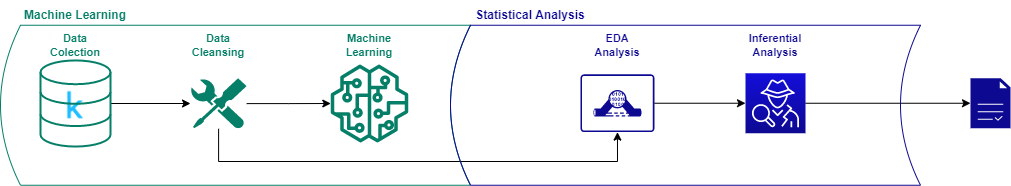

The diagram above was exported from draw.io. Its source (the exported page's mxGraphModel, read from the mxfile embedded in the PNG):
<mxGraphModel dx="1038" dy="641" grid="1" gridSize="10" guides="1" tooltips="1" connect="1" arrows="1" fold="1" page="1" pageScale="1" pageWidth="1169" pageHeight="827" background="#ffffff" math="0" shadow="0">
  <root>
    <mxCell id="0" />
    <mxCell id="1" parent="0" />
    <mxCell id="4EKTg9loYag1cKk55Q0v-3" value="" style="shape=image;verticalLabelPosition=bottom;labelBackgroundColor=default;verticalAlign=top;aspect=fixed;imageAspect=0;image=https://cdn4.iconfinder.com/data/icons/logos-and-brands/512/189_Kaggle_logo_logos-512.png;imageBackground=none;" vertex="1" parent="1">
      <mxGeometry x="150" y="388.75" width="30" height="30" as="geometry" />
    </mxCell>
    <mxCell id="4EKTg9loYag1cKk55Q0v-8" value="" style="edgeStyle=orthogonalEdgeStyle;rounded=0;orthogonalLoop=1;jettySize=auto;html=1;" edge="1" parent="1" source="4EKTg9loYag1cKk55Q0v-4" target="4EKTg9loYag1cKk55Q0v-7">
      <mxGeometry relative="1" as="geometry" />
    </mxCell>
    <mxCell id="4EKTg9loYag1cKk55Q0v-27" style="edgeStyle=orthogonalEdgeStyle;rounded=0;orthogonalLoop=1;jettySize=auto;html=1;entryX=0.5;entryY=1;entryDx=0;entryDy=0;entryPerimeter=0;" edge="1" parent="1" source="4EKTg9loYag1cKk55Q0v-4" target="4EKTg9loYag1cKk55Q0v-12">
      <mxGeometry relative="1" as="geometry">
        <mxPoint x="308.05500000000006" y="480" as="targetPoint" />
        <Array as="points">
          <mxPoint x="308" y="460" />
          <mxPoint x="707" y="460" />
        </Array>
      </mxGeometry>
    </mxCell>
    <mxCell id="4EKTg9loYag1cKk55Q0v-4" value="" style="sketch=0;aspect=fixed;pointerEvents=1;shadow=0;dashed=0;html=1;strokeColor=none;labelPosition=center;verticalLabelPosition=bottom;verticalAlign=top;align=center;fillColor=#067F68;shape=mxgraph.mscae.enterprise.tool;" vertex="1" parent="1">
      <mxGeometry x="280" y="376.75" width="56.11" height="50.5" as="geometry" />
    </mxCell>
    <mxCell id="4EKTg9loYag1cKk55Q0v-7" value="" style="sketch=0;outlineConnect=0;fontColor=#232F3E;gradientColor=none;fillColor=#067F68;strokeColor=none;dashed=0;verticalLabelPosition=bottom;verticalAlign=top;align=center;html=1;fontSize=12;fontStyle=0;aspect=fixed;pointerEvents=1;shape=mxgraph.aws4.sagemaker_model;" vertex="1" parent="1">
      <mxGeometry x="420" y="363" width="78" height="78" as="geometry" />
    </mxCell>
    <mxCell id="4EKTg9loYag1cKk55Q0v-10" value="" style="edgeStyle=orthogonalEdgeStyle;rounded=0;orthogonalLoop=1;jettySize=auto;html=1;" edge="1" parent="1" source="4EKTg9loYag1cKk55Q0v-9" target="4EKTg9loYag1cKk55Q0v-4">
      <mxGeometry relative="1" as="geometry" />
    </mxCell>
    <mxCell id="4EKTg9loYag1cKk55Q0v-9" value="" style="html=1;verticalLabelPosition=bottom;align=center;labelBackgroundColor=#ffffff;verticalAlign=top;strokeWidth=2;strokeColor=#067F68;shadow=0;dashed=0;shape=mxgraph.ios7.icons.data;fillColor=none;fontColor=none;noLabel=1;" vertex="1" parent="1">
      <mxGeometry x="130" y="358.95" width="70" height="86.1" as="geometry" />
    </mxCell>
    <mxCell id="4EKTg9loYag1cKk55Q0v-20" value="" style="edgeStyle=orthogonalEdgeStyle;rounded=0;orthogonalLoop=1;jettySize=auto;html=1;" edge="1" parent="1" source="4EKTg9loYag1cKk55Q0v-11" target="4EKTg9loYag1cKk55Q0v-18">
      <mxGeometry relative="1" as="geometry" />
    </mxCell>
    <mxCell id="4EKTg9loYag1cKk55Q0v-11" value="" style="sketch=0;points=[[0,0,0],[0.25,0,0],[0.5,0,0],[0.75,0,0],[1,0,0],[0,1,0],[0.25,1,0],[0.5,1,0],[0.75,1,0],[1,1,0],[0,0.25,0],[0,0.5,0],[0,0.75,0],[1,0.25,0],[1,0.5,0],[1,0.75,0]];outlineConnect=0;fontColor=#232F3E;gradientColor=#140EDB;gradientDirection=north;fillColor=#0D0991;strokeColor=#ffffff;dashed=0;verticalLabelPosition=bottom;verticalAlign=top;align=center;html=1;fontSize=12;fontStyle=0;aspect=fixed;shape=mxgraph.aws4.resourceIcon;resIcon=mxgraph.aws4.detective;" vertex="1" parent="1">
      <mxGeometry x="835" y="371.75" width="60" height="60" as="geometry" />
    </mxCell>
    <mxCell id="4EKTg9loYag1cKk55Q0v-19" value="" style="edgeStyle=orthogonalEdgeStyle;rounded=0;orthogonalLoop=1;jettySize=auto;html=1;" edge="1" parent="1" source="4EKTg9loYag1cKk55Q0v-12" target="4EKTg9loYag1cKk55Q0v-11">
      <mxGeometry relative="1" as="geometry" />
    </mxCell>
    <mxCell id="4EKTg9loYag1cKk55Q0v-12" value="" style="sketch=0;points=[[0.015,0.015,0],[0.985,0.015,0],[0.985,0.985,0],[0.015,0.985,0],[0.25,0,0],[0.5,0,0],[0.75,0,0],[1,0.25,0],[1,0.5,0],[1,0.75,0],[0.75,1,0],[0.5,1,0],[0.25,1,0],[0,0.75,0],[0,0.5,0],[0,0.25,0]];verticalLabelPosition=bottom;html=1;verticalAlign=top;aspect=fixed;align=center;pointerEvents=1;shape=mxgraph.cisco19.rect;prIcon=analysis_correlation;fillColor=none;strokeColor=#0D0991;" vertex="1" parent="1">
      <mxGeometry x="670" y="372.87" width="73.92" height="57.75" as="geometry" />
    </mxCell>
    <mxCell id="4EKTg9loYag1cKk55Q0v-16" value="" style="shape=dataStorage;whiteSpace=wrap;html=1;fixedSize=1;strokeColor=#067F68;fillColor=none;gradientColor=#140EDB;" vertex="1" parent="1">
      <mxGeometry x="90" y="323.75" width="470" height="160" as="geometry" />
    </mxCell>
    <mxCell id="4EKTg9loYag1cKk55Q0v-17" value="" style="shape=dataStorage;whiteSpace=wrap;html=1;fixedSize=1;strokeColor=#0D0991;fillColor=none;gradientColor=#140EDB;" vertex="1" parent="1">
      <mxGeometry x="540" y="323.75" width="470" height="160" as="geometry" />
    </mxCell>
    <mxCell id="4EKTg9loYag1cKk55Q0v-18" value="" style="sketch=0;pointerEvents=1;shadow=0;dashed=0;html=1;strokeColor=none;fillColor=#0D0991;labelPosition=center;verticalLabelPosition=bottom;verticalAlign=top;align=center;outlineConnect=0;shape=mxgraph.veeam2.report;gradientColor=none;" vertex="1" parent="1">
      <mxGeometry x="1060" y="376.75" width="40" height="50" as="geometry" />
    </mxCell>
    <mxCell id="4EKTg9loYag1cKk55Q0v-28" value="Data Colection" style="text;html=1;strokeColor=none;fillColor=none;align=center;verticalAlign=middle;whiteSpace=wrap;rounded=0;shadow=1;labelBackgroundColor=default;fontColor=#067F68;fontStyle=1;fontSize=11;" vertex="1" parent="1">
      <mxGeometry x="135" y="328.95" width="60" height="30" as="geometry" />
    </mxCell>
    <mxCell id="4EKTg9loYag1cKk55Q0v-29" value="Data Cleansing" style="text;html=1;strokeColor=none;fillColor=none;align=center;verticalAlign=middle;whiteSpace=wrap;rounded=0;shadow=1;fontStyle=1;fontColor=#067F68;fontSize=11;" vertex="1" parent="1">
      <mxGeometry x="278.06" y="328.95" width="60" height="30" as="geometry" />
    </mxCell>
    <mxCell id="4EKTg9loYag1cKk55Q0v-30" value="Machine Learning" style="text;html=1;strokeColor=none;fillColor=none;align=center;verticalAlign=middle;whiteSpace=wrap;rounded=0;shadow=1;fontStyle=1;fontColor=#067F68;fontSize=11;" vertex="1" parent="1">
      <mxGeometry x="429" y="328.95" width="60" height="30" as="geometry" />
    </mxCell>
    <mxCell id="4EKTg9loYag1cKk55Q0v-31" value="EDA Analysis" style="text;html=1;strokeColor=none;fillColor=none;align=center;verticalAlign=middle;whiteSpace=wrap;rounded=0;shadow=1;fontColor=#0D0991;fontStyle=1;fontSize=11;" vertex="1" parent="1">
      <mxGeometry x="676.96" y="328.95" width="60" height="30" as="geometry" />
    </mxCell>
    <mxCell id="4EKTg9loYag1cKk55Q0v-32" value="Inferential Analysis" style="text;html=1;strokeColor=none;fillColor=none;align=center;verticalAlign=middle;whiteSpace=wrap;rounded=0;shadow=1;fontColor=#0D0991;fontStyle=1;fontSize=11;" vertex="1" parent="1">
      <mxGeometry x="835" y="328.95" width="60" height="30" as="geometry" />
    </mxCell>
    <mxCell id="4EKTg9loYag1cKk55Q0v-36" value="Machine Learning" style="text;html=1;strokeColor=none;fillColor=none;align=center;verticalAlign=middle;whiteSpace=wrap;rounded=0;shadow=1;labelBackgroundColor=default;fontColor=#067F68;fontStyle=1;fontSize=12;" vertex="1" parent="1">
      <mxGeometry x="105" y="298.95" width="120" height="30" as="geometry" />
    </mxCell>
    <mxCell id="4EKTg9loYag1cKk55Q0v-37" value="Statistical Analysis" style="text;html=1;strokeColor=none;fillColor=none;align=center;verticalAlign=middle;whiteSpace=wrap;rounded=0;shadow=1;labelBackgroundColor=default;fontColor=#0D0991;fontStyle=1;fontSize=12;" vertex="1" parent="1">
      <mxGeometry x="560" y="298.95" width="120" height="30" as="geometry" />
    </mxCell>
  </root>
</mxGraphModel>